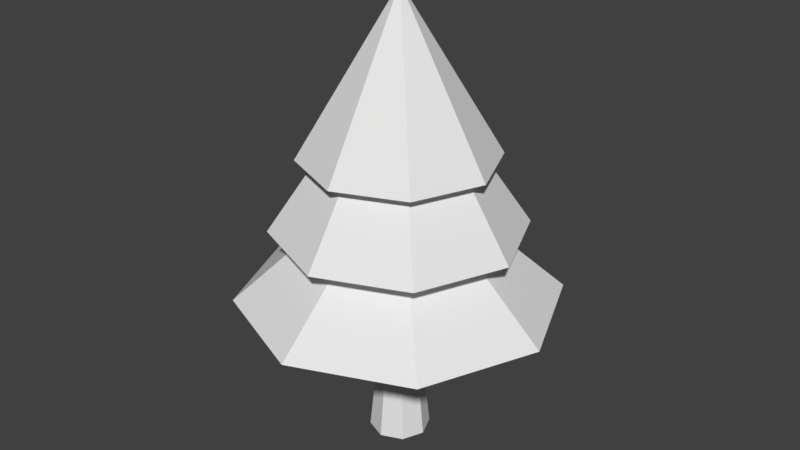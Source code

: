 # Source: tree.blend  (saved by Blender 2.78.0; exported with 4.5.12 LTS)
import bpy
from mathutils import Matrix  # noqa: F401  (used for matrix-valued properties, if any)

bpy.ops.wm.read_factory_settings(use_empty=True)
scene = bpy.context.scene
scene.name = 'Scene'

# ---- collections
col_collection_1 = bpy.data.collections.new('Collection 1'); scene.collection.children.link(col_collection_1)

# ---- materials (node trees are filled in below, after node groups)
mat_material_001 = bpy.data.materials.new('Material.001')
mat_material_001.alpha_threshold = 0.0
mat_material_001.use_transparent_shadow = False
mat_material_001.roughness = 0.5

# ---- material node trees

# ---- world
world_world = bpy.data.worlds.new('World'); scene.world = world_world
world_world.color = (0.05088, 0.05088, 0.05088)
world_world.use_sun_shadow = False
world_world.sun_shadow_jitter_overblur = 0.0
world_world.cycles.sampling_method = 'MANUAL'

# ---- meshes
me_cylinder = bpy.data.meshes.new('Cylinder')
me_cylinder.from_pydata([(0.0, 1.0, 0.2453), (-7.27e-09, 0.02428, 1.873), (0.7071, 0.7071, 0.2453), (0.01717, 0.01717, 1.873), (1.0, -4.371e-08, 0.2453), (0.02428, -1.061e-09, 1.873), (0.7071, -0.7071, 0.2453), (0.01717, -0.01717, 1.873), (-8.742e-08, -1.0, 0.2453), (-9.392e-09, -0.02428, 1.873), (-0.7071, -0.7071, 0.2453), (-0.01717, -0.01717, 1.873), (-1.0, 1.192e-08, 0.2453), (-0.02428, 2.895e-10, 1.873), (-0.7071, 0.7071, 0.2453), (-0.01717, 0.01717, 1.873), (5.365e-09, 0.6979, 0.3785), (0.4935, 0.4935, 0.3785), (0.6979, -3.05e-08, 0.3785), (0.4935, -0.4935, 0.3785), (-5.564e-08, -0.6979, 0.3785), (-0.4935, -0.4935, 0.3785), (-0.6979, 8.322e-09, 0.3785), (-0.4935, 0.4935, 0.3785), (6.06e-09, 1.292, -0.4943), (0.9136, 0.9136, -0.4943), (1.292, -5.013e-08, -0.4943), (0.9136, -0.9136, -0.4943), (-1.069e-07, -1.292, -0.4943), (-0.9136, -0.9136, -0.4943), (-1.292, 2.175e-08, -0.4943), (-0.9136, 0.9136, -0.4943), (-1.608e-08, 0.4945, -0.2061), (0.3497, 0.3497, -0.2061), (0.4945, -9.99e-09, -0.2061), (0.3497, -0.3497, -0.2061), (-5.931e-08, -0.4945, -0.2061), (-0.3497, -0.3497, -0.2061), (-0.4945, 1.752e-08, -0.2061), (-0.3497, 0.3497, -0.2061), (-5.431e-08, 1.671, -1.246), (1.181, 1.181, -1.246), (1.671, -7.805e-08, -1.246), (1.181, -1.181, -1.246), (-2.004e-07, -1.671, -1.246), (-1.181, -1.181, -1.246), (-1.671, 1.49e-08, -1.246), (-1.181, 1.181, -1.246), (-3.76e-08, 0.316, -2.842), (0.0004431, 0.214, -1.173), (0.2234, 0.2234, -2.842), (0.151, 0.151, -1.188), (0.316, -1.381e-08, -2.842), (0.213, -0.000421, -1.194), (0.2234, -0.2234, -2.842), (0.1503, -0.1516, -1.188), (-6.523e-08, -0.316, -2.842), (-0.0004432, -0.214, -1.174), (-0.2234, -0.2234, -2.842), (-0.151, -0.151, -1.159), (-0.316, 3.768e-09, -2.842), (-0.213, 0.000421, -1.153), (-0.2234, 0.2234, -2.842), (-0.1503, 0.1516, -1.159), (0.0001953, 0.2336, -2.007), (0.165, 0.1651, -2.014), (0.2332, -0.0001856, -2.017), (0.1647, -0.1653, -2.014), (-0.0001954, -0.2336, -2.008), (-0.165, -0.1651, -2.001), (-0.2332, 0.0001856, -1.998), (-0.1647, 0.1653, -2.001)], [], [(0, 1, 3, 2), (2, 3, 5, 4), (4, 5, 7, 6), (6, 7, 9, 8), (8, 9, 11, 10), (10, 11, 13, 12), (3, 1, 15, 13, 11, 9, 7, 5), (12, 13, 15, 14), (14, 15, 1, 0), (12, 14, 23, 22), (22, 23, 31, 30), (2, 4, 18, 17), (8, 10, 21, 20), (14, 0, 16, 23), (0, 2, 17, 16), (4, 6, 19, 18), (10, 12, 22, 21), (6, 8, 20, 19), (25, 26, 34, 33), (20, 21, 29, 28), (18, 19, 27, 26), (16, 17, 25, 24), (23, 16, 24, 31), (21, 22, 30, 29), (19, 20, 28, 27), (17, 18, 26, 25), (39, 32, 40, 47), (30, 31, 39, 38), (28, 29, 37, 36), (26, 27, 35, 34), (24, 25, 33, 32), (31, 24, 32, 39), (29, 30, 38, 37), (27, 28, 36, 35), (40, 41, 42, 43, 44, 45, 46, 47), (37, 38, 46, 45), (35, 36, 44, 43), (33, 34, 42, 41), (38, 39, 47, 46), (36, 37, 45, 44), (34, 35, 43, 42), (32, 33, 41, 40), (64, 49, 51, 65), (65, 51, 53, 66), (66, 53, 55, 67), (67, 55, 57, 68), (68, 57, 59, 69), (69, 59, 61, 70), (51, 49, 63, 61, 59, 57, 55, 53), (70, 61, 63, 71), (71, 63, 49, 64), (48, 50, 52, 54, 56, 58, 60, 62), (62, 71, 64, 48), (60, 70, 71, 62), (58, 69, 70, 60), (56, 68, 69, 58), (54, 67, 68, 56), (52, 66, 67, 54), (50, 65, 66, 52), (48, 64, 65, 50)])
_uv = me_cylinder.uv_layers.new(name='UVMap')
_uv.uv.foreach_set('vector', [0.6747, 0.8423, 0.6747, 0.9486, 0.6737, 0.9488, 0.6339, 0.8509, 0.6339, 0.8509, 0.6737, 0.9488, 0.6731, 0.9492, 0.6071, 0.8675, 0.6071, 0.7612, 0.6071, 0.8678, 0.6064, 0.868, 0.5764, 0.7664, 0.5764, 0.7664, 0.6064, 0.868, 0.6055, 0.8685, 0.5398, 0.7871, 0.5398, 0.7871, 0.6055, 0.8685, 0.605, 0.869, 0.5189, 0.8112, 0.6071, 0.6533, 0.6071, 0.7599, 0.6064, 0.7601, 0.5764, 0.6585, 0.2062, 0.04393, 0.2044, 0.04205, 0.2044, 0.0394, 0.2062, 0.03752, 0.2088, 0.03752, 0.2106, 0.0394, 0.2106, 0.04205, 0.2088, 0.04393, 0.5764, 0.6585, 0.6064, 0.7601, 0.6055, 0.7606, 0.5398, 0.6792, 0.5398, 0.6792, 0.6055, 0.7606, 0.605, 0.7612, 0.5189, 0.7033, 0.6194, 0.6226, 0.5899, 0.6533, 0.5836, 0.6375, 0.6042, 0.6161, 0.7529, 0.8408, 0.7529, 0.871, 0.698, 0.8839, 0.698, 0.8279, 0.5189, 0.6226, 0.5189, 0.5793, 0.5341, 0.5859, 0.5341, 0.6161, 0.5899, 0.5487, 0.6194, 0.5793, 0.6042, 0.5859, 0.5836, 0.5645, 0.5899, 0.6533, 0.5483, 0.6533, 0.5546, 0.6375, 0.5836, 0.6375, 0.5483, 0.6533, 0.5189, 0.6226, 0.5341, 0.6161, 0.5546, 0.6375, 0.5189, 0.5793, 0.5483, 0.5487, 0.5546, 0.5645, 0.5341, 0.5859, 0.6194, 0.5793, 0.6194, 0.6226, 0.6042, 0.6161, 0.6042, 0.5859, 0.5483, 0.5487, 0.5899, 0.5487, 0.5836, 0.5645, 0.5546, 0.5645, 0.4428, 0.7234, 0.4809, 0.7629, 0.4408, 0.7802, 0.4262, 0.7651, 0.7052, 0.7057, 0.698, 0.6843, 0.7467, 0.6533, 0.7601, 0.6928, 0.698, 0.7573, 0.7052, 0.7359, 0.7601, 0.7488, 0.7467, 0.7884, 0.6796, 0.5696, 0.6755, 0.5996, 0.6194, 0.6041, 0.6271, 0.5487, 0.7529, 0.871, 0.7601, 0.8924, 0.7113, 0.9234, 0.698, 0.8839, 0.7601, 0.8194, 0.7529, 0.8408, 0.698, 0.8279, 0.7113, 0.7884, 0.7052, 0.7359, 0.7052, 0.7057, 0.7601, 0.6928, 0.7601, 0.7488, 0.6755, 0.5996, 0.6796, 0.6218, 0.6271, 0.6452, 0.6194, 0.6041, 0.7387, 0.5742, 0.7387, 0.5956, 0.6796, 0.6211, 0.6796, 0.5487, 0.3511, 0.8189, 0.3511, 0.7629, 0.3911, 0.7802, 0.3911, 0.8016, 0.4428, 0.8585, 0.3891, 0.8585, 0.4057, 0.8168, 0.4262, 0.8168, 0.4809, 0.7629, 0.4809, 0.8189, 0.4408, 0.8016, 0.4408, 0.7802, 0.3891, 0.7234, 0.4428, 0.7234, 0.4262, 0.7651, 0.4057, 0.7651, 0.3511, 0.7629, 0.3891, 0.7234, 0.4057, 0.7651, 0.3911, 0.7802, 0.3891, 0.8585, 0.3511, 0.8189, 0.3911, 0.8016, 0.4057, 0.8168, 0.4809, 0.8189, 0.4428, 0.8585, 0.4262, 0.8168, 0.4408, 0.8016, 0.4002, 0.7234, 0.3511, 0.6722, 0.3511, 0.5999, 0.4002, 0.5487, 0.4697, 0.5487, 0.5189, 0.5999, 0.5189, 0.6722, 0.4697, 0.7234, 0.679, 0.7676, 0.698, 0.7758, 0.698, 0.8423, 0.6337, 0.8146, 0.445, 0.8585, 0.4656, 0.8585, 0.4901, 0.9351, 0.4206, 0.9351, 0.6711, 0.6533, 0.679, 0.6731, 0.6337, 0.7201, 0.6071, 0.6533, 0.5434, 0.869, 0.5639, 0.869, 0.5884, 0.9457, 0.5189, 0.9457, 0.6711, 0.7478, 0.679, 0.7676, 0.6337, 0.8146, 0.6071, 0.7478, 0.679, 0.6731, 0.698, 0.6812, 0.698, 0.7478, 0.6337, 0.7201, 0.3755, 0.8585, 0.3961, 0.8585, 0.4206, 0.9351, 0.3511, 0.9351, 0.1478, 0.3892, 0.1478, 0.2776, 0.181, 0.2776, 0.181, 0.3892, 0.181, 0.3892, 0.181, 0.2776, 0.2044, 0.2691, 0.2044, 0.3806, 0.5334, 0.2747, 0.5334, 0.5192, 0.4819, 0.5005, 0.4819, 0.2559, 0.4819, 0.2559, 0.4819, 0.5005, 0.4092, 0.5005, 0.4092, 0.2559, 0.4092, 0.2559, 0.4092, 0.5005, 0.3578, 0.5192, 0.3578, 0.2747, 0.1244, 0.149, 0.1244, 0.03752, 0.1478, 0.04607, 0.1478, 0.1576, 0.3735, 0.9681, 0.3603, 0.9681, 0.3511, 0.9584, 0.3511, 0.9448, 0.3603, 0.9351, 0.3735, 0.9351, 0.3828, 0.9448, 0.3828, 0.9584, 0.1478, 0.1576, 0.1478, 0.04607, 0.181, 0.04607, 0.181, 0.1576, 0.181, 0.1576, 0.181, 0.04607, 0.2044, 0.03752, 0.2044, 0.149, 0.7204, 0.9565, 0.7073, 0.9565, 0.698, 0.9468, 0.698, 0.9331, 0.7073, 0.9234, 0.7204, 0.9234, 0.7297, 0.9331, 0.7297, 0.9468, 0.181, 0.2691, 0.181, 0.1576, 0.2044, 0.149, 0.2044, 0.2606, 0.1478, 0.2691, 0.1478, 0.1576, 0.181, 0.1576, 0.181, 0.2691, 0.1244, 0.2606, 0.1244, 0.149, 0.1478, 0.1576, 0.1478, 0.2691, 0.4092, 0.01136, 0.4092, 0.2559, 0.3578, 0.2747, 0.3578, 0.03009, 0.4819, 0.01136, 0.4819, 0.2559, 0.4092, 0.2559, 0.4092, 0.01136, 0.5334, 0.03009, 0.5334, 0.2747, 0.4819, 0.2559, 0.4819, 0.01136, 0.181, 0.5007, 0.181, 0.3892, 0.2044, 0.3806, 0.2044, 0.4921, 0.1478, 0.5007, 0.1478, 0.3892, 0.181, 0.3892, 0.181, 0.5007])
me_cylinder.materials.append(mat_material_001)
me_cylinder.use_remesh_preserve_volume = False
me_cylinder.use_remesh_preserve_attributes = False
me_cylinder.use_mirror_vertex_groups = False
me_cylinder.update()

# ---- objects
ob_cylinder = bpy.data.objects.new('Cylinder', me_cylinder)

# ---- transforms, parenting, visibility, modifiers, constraints
ob_cylinder.location = (0.0, 0.0, 2.715)
ob_cylinder.lineart.crease_threshold = 0.0

# ---- collection membership
col_collection_1.objects.link(ob_cylinder)

# ---- scene / render settings (as saved in the file)
scene.frame_start = 1; scene.frame_end = 250; scene.frame_set(1)
scene.render.engine = 'BLENDER_EEVEE_NEXT'
scene.render.resolution_percentage = 50
scene.render.dither_intensity = 0.0
scene.cycles.use_denoising = False
scene.cycles.samples = 128
scene.cycles.sampling_pattern = 'TABULATED_SOBOL'
scene.cycles.light_sampling_threshold = 0.0
scene.cycles.use_adaptive_sampling = False
scene.cycles.use_light_tree = False
scene.cycles.blur_glossy = 0.0
scene.cycles.sample_clamp_indirect = 0.0
scene.view_settings.view_transform = 'Standard'
bpy.context.view_layer.update()

# ---- added for rendering (the .blend has no active camera and no usable light): camera, sun
cam_auto = bpy.data.cameras.new('AutoCamera')
cam_auto.lens = 50.0
cam_auto.sensor_width = 36.0
cam_auto.clip_end = 1000.0
ob_auto_camera = bpy.data.objects.new('AutoCamera', cam_auto)
scene.collection.objects.link(ob_auto_camera)
ob_auto_camera.location = (6.17602, -7.41122, 7.17206)
ob_auto_camera.rotation_euler = (1.09748, -7.21219e-08, 0.694738)
scene.camera = ob_auto_camera
light_auto_sun = bpy.data.lights.new('AutoSun', 'SUN')
light_auto_sun.energy = 3.0
light_auto_sun.angle = 0.0523599
ob_auto_sun = bpy.data.objects.new('AutoSun', light_auto_sun)
scene.collection.objects.link(ob_auto_sun)
ob_auto_sun.rotation_euler = (0.872665, 0.174533, 0.523599)
bpy.context.view_layer.update()
